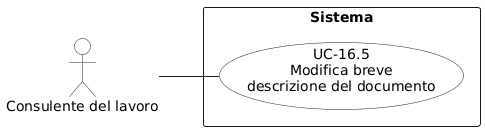

The diagram above was rendered by PlantUML. Its source (embedded in the PNG):
@startuml
left to right direction
skinparam shadowing false
skinparam backgroundColor white
skinparam packageStyle rectangle
skinparam linetype polyline

skinparam usecase {
  BorderColor #222222
  BackgroundColor white
  ArrowColor #222222
}

skinparam actor {
  BorderColor #222222
  BackgroundColor white
  ArrowColor #222222
}

actor "Consulente del lavoro" as CL

rectangle "Sistema" {
  usecase "UC-16.5\nModifica breve\ndescrizione del documento" as UC165
}

CL -- UC165
@enduml